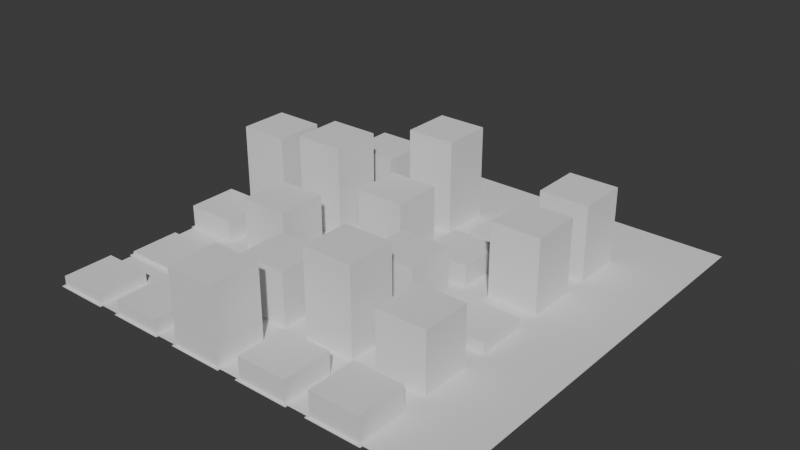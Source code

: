 # Source: 008-Ahora_marcas_viales.blend  (saved by Blender 4.3.32; exported with 4.5.12 LTS)
import bpy
from mathutils import Matrix  # noqa: F401  (used for matrix-valued properties, if any)

bpy.ops.wm.read_factory_settings(use_empty=True)
scene = bpy.context.scene
scene.name = 'Scene'

# ---- collections
col_collection = bpy.data.collections.new('Collection'); scene.collection.children.link(col_collection)

# ---- world
world_world = bpy.data.worlds.new('World'); scene.world = world_world
world_world.use_nodes = True; world_world.node_tree.nodes.clear()
_N = world_world.node_tree.nodes; _L = world_world.node_tree.links
n0 = _N.new('ShaderNodeOutputWorld'); n0.name = 'World Output'; n0.location = (300, 300)
n1 = _N.new('ShaderNodeBackground'); n1.name = 'Background'; n1.location = (10, 300)
n1.inputs[0].default_value = (0.05088, 0.05088, 0.05088, 1.0)
_L.new(n1.outputs[0], n0.inputs[0])
n0.is_active_output = True
world_world.color = (0.05088, 0.05088, 0.05088)
world_world.sun_shadow_jitter_overblur = 0.0

# ---- meshes
me_plane_008 = bpy.data.meshes.new('Plane.008')
me_plane_008.from_pydata([(-8.5, -8.5, 0.0), (8.5, -8.5, 0.0), (-8.5, 8.5, 0.0), (8.5, 8.5, 0.0)], [], [(0, 1, 3, 2)])
_uv = me_plane_008.uv_layers.new(name='UVMap')
_uv.uv.foreach_set('vector', [0.0, 0.0, 1.0, 0.0, 1.0, 1.0, 0.0, 1.0])
me_plane_008.update()
me_cube_4868 = bpy.data.meshes.new('Cube.4868')
me_cube_4868.from_pydata([(-1.0, -1.0, -0.2056), (-1.0, -1.0, 0.2056), (-1.0, 1.0, -0.2056), (-1.0, 1.0, 0.2056), (1.0, -1.0, -0.2056), (1.0, -1.0, 0.2056), (1.0, 1.0, -0.2056), (1.0, 1.0, 0.2056)], [], [(0, 1, 3, 2), (2, 3, 7, 6), (6, 7, 5, 4), (4, 5, 1, 0), (2, 6, 4, 0), (7, 3, 1, 5)])
_uv = me_cube_4868.uv_layers.new(name='UVMap')
_uv.uv.foreach_set('vector', [0.375, 0.0, 0.625, 0.0, 0.625, 0.25, 0.375, 0.25, 0.375, 0.25, 0.625, 0.25, 0.625, 0.5, 0.375, 0.5, 0.375, 0.5, 0.625, 0.5, 0.625, 0.75, 0.375, 0.75, 0.375, 0.75, 0.625, 0.75, 0.625, 1.0, 0.375, 1.0, 0.125, 0.5, 0.375, 0.5, 0.375, 0.75, 0.125, 0.75, 0.625, 0.5, 0.875, 0.5, 0.875, 0.75, 0.625, 0.75])
me_cube_4868.update()
me_cube_4869 = bpy.data.meshes.new('Cube.4869')
me_cube_4869.from_pydata([(-1.1, -1.1, -0.011), (-1.1, -1.1, 0.011), (-1.1, 1.1, -0.011), (-1.1, 1.1, 0.011), (1.1, -1.1, -0.011), (1.1, -1.1, 0.011), (1.1, 1.1, -0.011), (1.1, 1.1, 0.011)], [], [(0, 1, 3, 2), (2, 3, 7, 6), (6, 7, 5, 4), (4, 5, 1, 0), (2, 6, 4, 0), (7, 3, 1, 5)])
_uv = me_cube_4869.uv_layers.new(name='UVMap')
_uv.uv.foreach_set('vector', [0.375, 0.0, 0.625, 0.0, 0.625, 0.25, 0.375, 0.25, 0.375, 0.25, 0.625, 0.25, 0.625, 0.5, 0.375, 0.5, 0.375, 0.5, 0.625, 0.5, 0.625, 0.75, 0.375, 0.75, 0.375, 0.75, 0.625, 0.75, 0.625, 1.0, 0.375, 1.0, 0.125, 0.5, 0.375, 0.5, 0.375, 0.75, 0.125, 0.75, 0.625, 0.5, 0.875, 0.5, 0.875, 0.75, 0.625, 0.75])
me_cube_4869.update()
me_cube_4870 = bpy.data.meshes.new('Cube.4870')
me_cube_4870.from_pydata([(-1.0, -1.0, -0.07828), (-1.0, -1.0, 0.07828), (-1.0, 1.0, -0.07828), (-1.0, 1.0, 0.07828), (1.0, -1.0, -0.07828), (1.0, -1.0, 0.07828), (1.0, 1.0, -0.07828), (1.0, 1.0, 0.07828)], [], [(0, 1, 3, 2), (2, 3, 7, 6), (6, 7, 5, 4), (4, 5, 1, 0), (2, 6, 4, 0), (7, 3, 1, 5)])
_uv = me_cube_4870.uv_layers.new(name='UVMap')
_uv.uv.foreach_set('vector', [0.375, 0.0, 0.625, 0.0, 0.625, 0.25, 0.375, 0.25, 0.375, 0.25, 0.625, 0.25, 0.625, 0.5, 0.375, 0.5, 0.375, 0.5, 0.625, 0.5, 0.625, 0.75, 0.375, 0.75, 0.375, 0.75, 0.625, 0.75, 0.625, 1.0, 0.375, 1.0, 0.125, 0.5, 0.375, 0.5, 0.375, 0.75, 0.125, 0.75, 0.625, 0.5, 0.875, 0.5, 0.875, 0.75, 0.625, 0.75])
me_cube_4870.update()
me_cube_4871 = bpy.data.meshes.new('Cube.4871')
me_cube_4871.from_pydata([(-1.1, -1.1, -0.011), (-1.1, -1.1, 0.011), (-1.1, 1.1, -0.011), (-1.1, 1.1, 0.011), (1.1, -1.1, -0.011), (1.1, -1.1, 0.011), (1.1, 1.1, -0.011), (1.1, 1.1, 0.011)], [], [(0, 1, 3, 2), (2, 3, 7, 6), (6, 7, 5, 4), (4, 5, 1, 0), (2, 6, 4, 0), (7, 3, 1, 5)])
_uv = me_cube_4871.uv_layers.new(name='UVMap')
_uv.uv.foreach_set('vector', [0.375, 0.0, 0.625, 0.0, 0.625, 0.25, 0.375, 0.25, 0.375, 0.25, 0.625, 0.25, 0.625, 0.5, 0.375, 0.5, 0.375, 0.5, 0.625, 0.5, 0.625, 0.75, 0.375, 0.75, 0.375, 0.75, 0.625, 0.75, 0.625, 1.0, 0.375, 1.0, 0.125, 0.5, 0.375, 0.5, 0.375, 0.75, 0.125, 0.75, 0.625, 0.5, 0.875, 0.5, 0.875, 0.75, 0.625, 0.75])
me_cube_4871.update()
me_cube_4872 = bpy.data.meshes.new('Cube.4872')
me_cube_4872.from_pydata([(-1.0, -1.0, -0.4665), (-1.0, -1.0, 0.4665), (-1.0, 1.0, -0.4665), (-1.0, 1.0, 0.4665), (1.0, -1.0, -0.4665), (1.0, -1.0, 0.4665), (1.0, 1.0, -0.4665), (1.0, 1.0, 0.4665)], [], [(0, 1, 3, 2), (2, 3, 7, 6), (6, 7, 5, 4), (4, 5, 1, 0), (2, 6, 4, 0), (7, 3, 1, 5)])
_uv = me_cube_4872.uv_layers.new(name='UVMap')
_uv.uv.foreach_set('vector', [0.375, 0.0, 0.625, 0.0, 0.625, 0.25, 0.375, 0.25, 0.375, 0.25, 0.625, 0.25, 0.625, 0.5, 0.375, 0.5, 0.375, 0.5, 0.625, 0.5, 0.625, 0.75, 0.375, 0.75, 0.375, 0.75, 0.625, 0.75, 0.625, 1.0, 0.375, 1.0, 0.125, 0.5, 0.375, 0.5, 0.375, 0.75, 0.125, 0.75, 0.625, 0.5, 0.875, 0.5, 0.875, 0.75, 0.625, 0.75])
me_cube_4872.update()
me_cube_4873 = bpy.data.meshes.new('Cube.4873')
me_cube_4873.from_pydata([(-1.1, -1.1, -0.011), (-1.1, -1.1, 0.011), (-1.1, 1.1, -0.011), (-1.1, 1.1, 0.011), (1.1, -1.1, -0.011), (1.1, -1.1, 0.011), (1.1, 1.1, -0.011), (1.1, 1.1, 0.011)], [], [(0, 1, 3, 2), (2, 3, 7, 6), (6, 7, 5, 4), (4, 5, 1, 0), (2, 6, 4, 0), (7, 3, 1, 5)])
_uv = me_cube_4873.uv_layers.new(name='UVMap')
_uv.uv.foreach_set('vector', [0.375, 0.0, 0.625, 0.0, 0.625, 0.25, 0.375, 0.25, 0.375, 0.25, 0.625, 0.25, 0.625, 0.5, 0.375, 0.5, 0.375, 0.5, 0.625, 0.5, 0.625, 0.75, 0.375, 0.75, 0.375, 0.75, 0.625, 0.75, 0.625, 1.0, 0.375, 1.0, 0.125, 0.5, 0.375, 0.5, 0.375, 0.75, 0.125, 0.75, 0.625, 0.5, 0.875, 0.5, 0.875, 0.75, 0.625, 0.75])
me_cube_4873.update()
me_cube_4874 = bpy.data.meshes.new('Cube.4874')
me_cube_4874.from_pydata([(-1.0, -1.0, -1.657), (-1.0, -1.0, 1.657), (-1.0, 1.0, -1.657), (-1.0, 1.0, 1.657), (1.0, -1.0, -1.657), (1.0, -1.0, 1.657), (1.0, 1.0, -1.657), (1.0, 1.0, 1.657)], [], [(0, 1, 3, 2), (2, 3, 7, 6), (6, 7, 5, 4), (4, 5, 1, 0), (2, 6, 4, 0), (7, 3, 1, 5)])
_uv = me_cube_4874.uv_layers.new(name='UVMap')
_uv.uv.foreach_set('vector', [0.375, 0.0, 0.625, 0.0, 0.625, 0.25, 0.375, 0.25, 0.375, 0.25, 0.625, 0.25, 0.625, 0.5, 0.375, 0.5, 0.375, 0.5, 0.625, 0.5, 0.625, 0.75, 0.375, 0.75, 0.375, 0.75, 0.625, 0.75, 0.625, 1.0, 0.375, 1.0, 0.125, 0.5, 0.375, 0.5, 0.375, 0.75, 0.125, 0.75, 0.625, 0.5, 0.875, 0.5, 0.875, 0.75, 0.625, 0.75])
me_cube_4874.update()
me_cube_4875 = bpy.data.meshes.new('Cube.4875')
me_cube_4875.from_pydata([(-1.1, -1.1, -0.011), (-1.1, -1.1, 0.011), (-1.1, 1.1, -0.011), (-1.1, 1.1, 0.011), (1.1, -1.1, -0.011), (1.1, -1.1, 0.011), (1.1, 1.1, -0.011), (1.1, 1.1, 0.011)], [], [(0, 1, 3, 2), (2, 3, 7, 6), (6, 7, 5, 4), (4, 5, 1, 0), (2, 6, 4, 0), (7, 3, 1, 5)])
_uv = me_cube_4875.uv_layers.new(name='UVMap')
_uv.uv.foreach_set('vector', [0.375, 0.0, 0.625, 0.0, 0.625, 0.25, 0.375, 0.25, 0.375, 0.25, 0.625, 0.25, 0.625, 0.5, 0.375, 0.5, 0.375, 0.5, 0.625, 0.5, 0.625, 0.75, 0.375, 0.75, 0.375, 0.75, 0.625, 0.75, 0.625, 1.0, 0.375, 1.0, 0.125, 0.5, 0.375, 0.5, 0.375, 0.75, 0.125, 0.75, 0.625, 0.5, 0.875, 0.5, 0.875, 0.75, 0.625, 0.75])
me_cube_4875.update()
me_cube_4876 = bpy.data.meshes.new('Cube.4876')
me_cube_4876.from_pydata([(-1.0, -1.0, -0.2735), (-1.0, -1.0, 0.2735), (-1.0, 1.0, -0.2735), (-1.0, 1.0, 0.2735), (1.0, -1.0, -0.2735), (1.0, -1.0, 0.2735), (1.0, 1.0, -0.2735), (1.0, 1.0, 0.2735)], [], [(0, 1, 3, 2), (2, 3, 7, 6), (6, 7, 5, 4), (4, 5, 1, 0), (2, 6, 4, 0), (7, 3, 1, 5)])
_uv = me_cube_4876.uv_layers.new(name='UVMap')
_uv.uv.foreach_set('vector', [0.375, 0.0, 0.625, 0.0, 0.625, 0.25, 0.375, 0.25, 0.375, 0.25, 0.625, 0.25, 0.625, 0.5, 0.375, 0.5, 0.375, 0.5, 0.625, 0.5, 0.625, 0.75, 0.375, 0.75, 0.375, 0.75, 0.625, 0.75, 0.625, 1.0, 0.375, 1.0, 0.125, 0.5, 0.375, 0.5, 0.375, 0.75, 0.125, 0.75, 0.625, 0.5, 0.875, 0.5, 0.875, 0.75, 0.625, 0.75])
me_cube_4876.update()
me_cube_4877 = bpy.data.meshes.new('Cube.4877')
me_cube_4877.from_pydata([(-1.1, -1.1, -0.011), (-1.1, -1.1, 0.011), (-1.1, 1.1, -0.011), (-1.1, 1.1, 0.011), (1.1, -1.1, -0.011), (1.1, -1.1, 0.011), (1.1, 1.1, -0.011), (1.1, 1.1, 0.011)], [], [(0, 1, 3, 2), (2, 3, 7, 6), (6, 7, 5, 4), (4, 5, 1, 0), (2, 6, 4, 0), (7, 3, 1, 5)])
_uv = me_cube_4877.uv_layers.new(name='UVMap')
_uv.uv.foreach_set('vector', [0.375, 0.0, 0.625, 0.0, 0.625, 0.25, 0.375, 0.25, 0.375, 0.25, 0.625, 0.25, 0.625, 0.5, 0.375, 0.5, 0.375, 0.5, 0.625, 0.5, 0.625, 0.75, 0.375, 0.75, 0.375, 0.75, 0.625, 0.75, 0.625, 1.0, 0.375, 1.0, 0.125, 0.5, 0.375, 0.5, 0.375, 0.75, 0.125, 0.75, 0.625, 0.5, 0.875, 0.5, 0.875, 0.75, 0.625, 0.75])
me_cube_4877.update()
me_cube_4878 = bpy.data.meshes.new('Cube.4878')
me_cube_4878.from_pydata([(-1.0, -1.0, -0.2873), (-1.0, -1.0, 0.2873), (-1.0, 1.0, -0.2873), (-1.0, 1.0, 0.2873), (1.0, -1.0, -0.2873), (1.0, -1.0, 0.2873), (1.0, 1.0, -0.2873), (1.0, 1.0, 0.2873)], [], [(0, 1, 3, 2), (2, 3, 7, 6), (6, 7, 5, 4), (4, 5, 1, 0), (2, 6, 4, 0), (7, 3, 1, 5)])
_uv = me_cube_4878.uv_layers.new(name='UVMap')
_uv.uv.foreach_set('vector', [0.375, 0.0, 0.625, 0.0, 0.625, 0.25, 0.375, 0.25, 0.375, 0.25, 0.625, 0.25, 0.625, 0.5, 0.375, 0.5, 0.375, 0.5, 0.625, 0.5, 0.625, 0.75, 0.375, 0.75, 0.375, 0.75, 0.625, 0.75, 0.625, 1.0, 0.375, 1.0, 0.125, 0.5, 0.375, 0.5, 0.375, 0.75, 0.125, 0.75, 0.625, 0.5, 0.875, 0.5, 0.875, 0.75, 0.625, 0.75])
me_cube_4878.update()
me_cube_4879 = bpy.data.meshes.new('Cube.4879')
me_cube_4879.from_pydata([(-1.1, -1.1, -0.011), (-1.1, -1.1, 0.011), (-1.1, 1.1, -0.011), (-1.1, 1.1, 0.011), (1.1, -1.1, -0.011), (1.1, -1.1, 0.011), (1.1, 1.1, -0.011), (1.1, 1.1, 0.011)], [], [(0, 1, 3, 2), (2, 3, 7, 6), (6, 7, 5, 4), (4, 5, 1, 0), (2, 6, 4, 0), (7, 3, 1, 5)])
_uv = me_cube_4879.uv_layers.new(name='UVMap')
_uv.uv.foreach_set('vector', [0.375, 0.0, 0.625, 0.0, 0.625, 0.25, 0.375, 0.25, 0.375, 0.25, 0.625, 0.25, 0.625, 0.5, 0.375, 0.5, 0.375, 0.5, 0.625, 0.5, 0.625, 0.75, 0.375, 0.75, 0.375, 0.75, 0.625, 0.75, 0.625, 1.0, 0.375, 1.0, 0.125, 0.5, 0.375, 0.5, 0.375, 0.75, 0.125, 0.75, 0.625, 0.5, 0.875, 0.5, 0.875, 0.75, 0.625, 0.75])
me_cube_4879.update()
me_cube_4880 = bpy.data.meshes.new('Cube.4880')
me_cube_4880.from_pydata([(-1.0, -1.0, -0.1472), (-1.0, -1.0, 0.1472), (-1.0, 1.0, -0.1472), (-1.0, 1.0, 0.1472), (1.0, -1.0, -0.1472), (1.0, -1.0, 0.1472), (1.0, 1.0, -0.1472), (1.0, 1.0, 0.1472)], [], [(0, 1, 3, 2), (2, 3, 7, 6), (6, 7, 5, 4), (4, 5, 1, 0), (2, 6, 4, 0), (7, 3, 1, 5)])
_uv = me_cube_4880.uv_layers.new(name='UVMap')
_uv.uv.foreach_set('vector', [0.375, 0.0, 0.625, 0.0, 0.625, 0.25, 0.375, 0.25, 0.375, 0.25, 0.625, 0.25, 0.625, 0.5, 0.375, 0.5, 0.375, 0.5, 0.625, 0.5, 0.625, 0.75, 0.375, 0.75, 0.375, 0.75, 0.625, 0.75, 0.625, 1.0, 0.375, 1.0, 0.125, 0.5, 0.375, 0.5, 0.375, 0.75, 0.125, 0.75, 0.625, 0.5, 0.875, 0.5, 0.875, 0.75, 0.625, 0.75])
me_cube_4880.update()
me_cube_4881 = bpy.data.meshes.new('Cube.4881')
me_cube_4881.from_pydata([(-1.1, -1.1, -0.011), (-1.1, -1.1, 0.011), (-1.1, 1.1, -0.011), (-1.1, 1.1, 0.011), (1.1, -1.1, -0.011), (1.1, -1.1, 0.011), (1.1, 1.1, -0.011), (1.1, 1.1, 0.011)], [], [(0, 1, 3, 2), (2, 3, 7, 6), (6, 7, 5, 4), (4, 5, 1, 0), (2, 6, 4, 0), (7, 3, 1, 5)])
_uv = me_cube_4881.uv_layers.new(name='UVMap')
_uv.uv.foreach_set('vector', [0.375, 0.0, 0.625, 0.0, 0.625, 0.25, 0.375, 0.25, 0.375, 0.25, 0.625, 0.25, 0.625, 0.5, 0.375, 0.5, 0.375, 0.5, 0.625, 0.5, 0.625, 0.75, 0.375, 0.75, 0.375, 0.75, 0.625, 0.75, 0.625, 1.0, 0.375, 1.0, 0.125, 0.5, 0.375, 0.5, 0.375, 0.75, 0.125, 0.75, 0.625, 0.5, 0.875, 0.5, 0.875, 0.75, 0.625, 0.75])
me_cube_4881.update()
me_cube_4882 = bpy.data.meshes.new('Cube.4882')
me_cube_4882.from_pydata([(-1.0, -1.0, -1.088), (-1.0, -1.0, 1.088), (-1.0, 1.0, -1.088), (-1.0, 1.0, 1.088), (1.0, -1.0, -1.088), (1.0, -1.0, 1.088), (1.0, 1.0, -1.088), (1.0, 1.0, 1.088)], [], [(0, 1, 3, 2), (2, 3, 7, 6), (6, 7, 5, 4), (4, 5, 1, 0), (2, 6, 4, 0), (7, 3, 1, 5)])
_uv = me_cube_4882.uv_layers.new(name='UVMap')
_uv.uv.foreach_set('vector', [0.375, 0.0, 0.625, 0.0, 0.625, 0.25, 0.375, 0.25, 0.375, 0.25, 0.625, 0.25, 0.625, 0.5, 0.375, 0.5, 0.375, 0.5, 0.625, 0.5, 0.625, 0.75, 0.375, 0.75, 0.375, 0.75, 0.625, 0.75, 0.625, 1.0, 0.375, 1.0, 0.125, 0.5, 0.375, 0.5, 0.375, 0.75, 0.125, 0.75, 0.625, 0.5, 0.875, 0.5, 0.875, 0.75, 0.625, 0.75])
me_cube_4882.update()
me_cube_4883 = bpy.data.meshes.new('Cube.4883')
me_cube_4883.from_pydata([(-1.1, -1.1, -0.011), (-1.1, -1.1, 0.011), (-1.1, 1.1, -0.011), (-1.1, 1.1, 0.011), (1.1, -1.1, -0.011), (1.1, -1.1, 0.011), (1.1, 1.1, -0.011), (1.1, 1.1, 0.011)], [], [(0, 1, 3, 2), (2, 3, 7, 6), (6, 7, 5, 4), (4, 5, 1, 0), (2, 6, 4, 0), (7, 3, 1, 5)])
_uv = me_cube_4883.uv_layers.new(name='UVMap')
_uv.uv.foreach_set('vector', [0.375, 0.0, 0.625, 0.0, 0.625, 0.25, 0.375, 0.25, 0.375, 0.25, 0.625, 0.25, 0.625, 0.5, 0.375, 0.5, 0.375, 0.5, 0.625, 0.5, 0.625, 0.75, 0.375, 0.75, 0.375, 0.75, 0.625, 0.75, 0.625, 1.0, 0.375, 1.0, 0.125, 0.5, 0.375, 0.5, 0.375, 0.75, 0.125, 0.75, 0.625, 0.5, 0.875, 0.5, 0.875, 0.75, 0.625, 0.75])
me_cube_4883.update()
me_cube_4884 = bpy.data.meshes.new('Cube.4884')
me_cube_4884.from_pydata([(-1.0, -1.0, -1.854), (-1.0, -1.0, 1.854), (-1.0, 1.0, -1.854), (-1.0, 1.0, 1.854), (1.0, -1.0, -1.854), (1.0, -1.0, 1.854), (1.0, 1.0, -1.854), (1.0, 1.0, 1.854)], [], [(0, 1, 3, 2), (2, 3, 7, 6), (6, 7, 5, 4), (4, 5, 1, 0), (2, 6, 4, 0), (7, 3, 1, 5)])
_uv = me_cube_4884.uv_layers.new(name='UVMap')
_uv.uv.foreach_set('vector', [0.375, 0.0, 0.625, 0.0, 0.625, 0.25, 0.375, 0.25, 0.375, 0.25, 0.625, 0.25, 0.625, 0.5, 0.375, 0.5, 0.375, 0.5, 0.625, 0.5, 0.625, 0.75, 0.375, 0.75, 0.375, 0.75, 0.625, 0.75, 0.625, 1.0, 0.375, 1.0, 0.125, 0.5, 0.375, 0.5, 0.375, 0.75, 0.125, 0.75, 0.625, 0.5, 0.875, 0.5, 0.875, 0.75, 0.625, 0.75])
me_cube_4884.update()
me_cube_4885 = bpy.data.meshes.new('Cube.4885')
me_cube_4885.from_pydata([(-1.1, -1.1, -0.011), (-1.1, -1.1, 0.011), (-1.1, 1.1, -0.011), (-1.1, 1.1, 0.011), (1.1, -1.1, -0.011), (1.1, -1.1, 0.011), (1.1, 1.1, -0.011), (1.1, 1.1, 0.011)], [], [(0, 1, 3, 2), (2, 3, 7, 6), (6, 7, 5, 4), (4, 5, 1, 0), (2, 6, 4, 0), (7, 3, 1, 5)])
_uv = me_cube_4885.uv_layers.new(name='UVMap')
_uv.uv.foreach_set('vector', [0.375, 0.0, 0.625, 0.0, 0.625, 0.25, 0.375, 0.25, 0.375, 0.25, 0.625, 0.25, 0.625, 0.5, 0.375, 0.5, 0.375, 0.5, 0.625, 0.5, 0.625, 0.75, 0.375, 0.75, 0.375, 0.75, 0.625, 0.75, 0.625, 1.0, 0.375, 1.0, 0.125, 0.5, 0.375, 0.5, 0.375, 0.75, 0.125, 0.75, 0.625, 0.5, 0.875, 0.5, 0.875, 0.75, 0.625, 0.75])
me_cube_4885.update()
me_cube_4886 = bpy.data.meshes.new('Cube.4886')
me_cube_4886.from_pydata([(-1.0, -1.0, -1.133), (-1.0, -1.0, 1.133), (-1.0, 1.0, -1.133), (-1.0, 1.0, 1.133), (1.0, -1.0, -1.133), (1.0, -1.0, 1.133), (1.0, 1.0, -1.133), (1.0, 1.0, 1.133)], [], [(0, 1, 3, 2), (2, 3, 7, 6), (6, 7, 5, 4), (4, 5, 1, 0), (2, 6, 4, 0), (7, 3, 1, 5)])
_uv = me_cube_4886.uv_layers.new(name='UVMap')
_uv.uv.foreach_set('vector', [0.375, 0.0, 0.625, 0.0, 0.625, 0.25, 0.375, 0.25, 0.375, 0.25, 0.625, 0.25, 0.625, 0.5, 0.375, 0.5, 0.375, 0.5, 0.625, 0.5, 0.625, 0.75, 0.375, 0.75, 0.375, 0.75, 0.625, 0.75, 0.625, 1.0, 0.375, 1.0, 0.125, 0.5, 0.375, 0.5, 0.375, 0.75, 0.125, 0.75, 0.625, 0.5, 0.875, 0.5, 0.875, 0.75, 0.625, 0.75])
me_cube_4886.update()
me_cube_4887 = bpy.data.meshes.new('Cube.4887')
me_cube_4887.from_pydata([(-1.1, -1.1, -0.011), (-1.1, -1.1, 0.011), (-1.1, 1.1, -0.011), (-1.1, 1.1, 0.011), (1.1, -1.1, -0.011), (1.1, -1.1, 0.011), (1.1, 1.1, -0.011), (1.1, 1.1, 0.011)], [], [(0, 1, 3, 2), (2, 3, 7, 6), (6, 7, 5, 4), (4, 5, 1, 0), (2, 6, 4, 0), (7, 3, 1, 5)])
_uv = me_cube_4887.uv_layers.new(name='UVMap')
_uv.uv.foreach_set('vector', [0.375, 0.0, 0.625, 0.0, 0.625, 0.25, 0.375, 0.25, 0.375, 0.25, 0.625, 0.25, 0.625, 0.5, 0.375, 0.5, 0.375, 0.5, 0.625, 0.5, 0.625, 0.75, 0.375, 0.75, 0.375, 0.75, 0.625, 0.75, 0.625, 1.0, 0.375, 1.0, 0.125, 0.5, 0.375, 0.5, 0.375, 0.75, 0.125, 0.75, 0.625, 0.5, 0.875, 0.5, 0.875, 0.75, 0.625, 0.75])
me_cube_4887.update()
me_cube_4888 = bpy.data.meshes.new('Cube.4888')
me_cube_4888.from_pydata([(-1.0, -1.0, -1.499), (-1.0, -1.0, 1.499), (-1.0, 1.0, -1.499), (-1.0, 1.0, 1.499), (1.0, -1.0, -1.499), (1.0, -1.0, 1.499), (1.0, 1.0, -1.499), (1.0, 1.0, 1.499)], [], [(0, 1, 3, 2), (2, 3, 7, 6), (6, 7, 5, 4), (4, 5, 1, 0), (2, 6, 4, 0), (7, 3, 1, 5)])
_uv = me_cube_4888.uv_layers.new(name='UVMap')
_uv.uv.foreach_set('vector', [0.375, 0.0, 0.625, 0.0, 0.625, 0.25, 0.375, 0.25, 0.375, 0.25, 0.625, 0.25, 0.625, 0.5, 0.375, 0.5, 0.375, 0.5, 0.625, 0.5, 0.625, 0.75, 0.375, 0.75, 0.375, 0.75, 0.625, 0.75, 0.625, 1.0, 0.375, 1.0, 0.125, 0.5, 0.375, 0.5, 0.375, 0.75, 0.125, 0.75, 0.625, 0.5, 0.875, 0.5, 0.875, 0.75, 0.625, 0.75])
me_cube_4888.update()
me_cube_4889 = bpy.data.meshes.new('Cube.4889')
me_cube_4889.from_pydata([(-1.1, -1.1, -0.011), (-1.1, -1.1, 0.011), (-1.1, 1.1, -0.011), (-1.1, 1.1, 0.011), (1.1, -1.1, -0.011), (1.1, -1.1, 0.011), (1.1, 1.1, -0.011), (1.1, 1.1, 0.011)], [], [(0, 1, 3, 2), (2, 3, 7, 6), (6, 7, 5, 4), (4, 5, 1, 0), (2, 6, 4, 0), (7, 3, 1, 5)])
_uv = me_cube_4889.uv_layers.new(name='UVMap')
_uv.uv.foreach_set('vector', [0.375, 0.0, 0.625, 0.0, 0.625, 0.25, 0.375, 0.25, 0.375, 0.25, 0.625, 0.25, 0.625, 0.5, 0.375, 0.5, 0.375, 0.5, 0.625, 0.5, 0.625, 0.75, 0.375, 0.75, 0.375, 0.75, 0.625, 0.75, 0.625, 1.0, 0.375, 1.0, 0.125, 0.5, 0.375, 0.5, 0.375, 0.75, 0.125, 0.75, 0.625, 0.5, 0.875, 0.5, 0.875, 0.75, 0.625, 0.75])
me_cube_4889.update()
me_cube_4890 = bpy.data.meshes.new('Cube.4890')
me_cube_4890.from_pydata([(-1.0, -1.0, -1.086), (-1.0, -1.0, 1.086), (-1.0, 1.0, -1.086), (-1.0, 1.0, 1.086), (1.0, -1.0, -1.086), (1.0, -1.0, 1.086), (1.0, 1.0, -1.086), (1.0, 1.0, 1.086)], [], [(0, 1, 3, 2), (2, 3, 7, 6), (6, 7, 5, 4), (4, 5, 1, 0), (2, 6, 4, 0), (7, 3, 1, 5)])
_uv = me_cube_4890.uv_layers.new(name='UVMap')
_uv.uv.foreach_set('vector', [0.375, 0.0, 0.625, 0.0, 0.625, 0.25, 0.375, 0.25, 0.375, 0.25, 0.625, 0.25, 0.625, 0.5, 0.375, 0.5, 0.375, 0.5, 0.625, 0.5, 0.625, 0.75, 0.375, 0.75, 0.375, 0.75, 0.625, 0.75, 0.625, 1.0, 0.375, 1.0, 0.125, 0.5, 0.375, 0.5, 0.375, 0.75, 0.125, 0.75, 0.625, 0.5, 0.875, 0.5, 0.875, 0.75, 0.625, 0.75])
me_cube_4890.update()
me_cube_4891 = bpy.data.meshes.new('Cube.4891')
me_cube_4891.from_pydata([(-1.1, -1.1, -0.011), (-1.1, -1.1, 0.011), (-1.1, 1.1, -0.011), (-1.1, 1.1, 0.011), (1.1, -1.1, -0.011), (1.1, -1.1, 0.011), (1.1, 1.1, -0.011), (1.1, 1.1, 0.011)], [], [(0, 1, 3, 2), (2, 3, 7, 6), (6, 7, 5, 4), (4, 5, 1, 0), (2, 6, 4, 0), (7, 3, 1, 5)])
_uv = me_cube_4891.uv_layers.new(name='UVMap')
_uv.uv.foreach_set('vector', [0.375, 0.0, 0.625, 0.0, 0.625, 0.25, 0.375, 0.25, 0.375, 0.25, 0.625, 0.25, 0.625, 0.5, 0.375, 0.5, 0.375, 0.5, 0.625, 0.5, 0.625, 0.75, 0.375, 0.75, 0.375, 0.75, 0.625, 0.75, 0.625, 1.0, 0.375, 1.0, 0.125, 0.5, 0.375, 0.5, 0.375, 0.75, 0.125, 0.75, 0.625, 0.5, 0.875, 0.5, 0.875, 0.75, 0.625, 0.75])
me_cube_4891.update()
me_cube_4892 = bpy.data.meshes.new('Cube.4892')
me_cube_4892.from_pydata([(-1.0, -1.0, -0.5302), (-1.0, -1.0, 0.5302), (-1.0, 1.0, -0.5302), (-1.0, 1.0, 0.5302), (1.0, -1.0, -0.5302), (1.0, -1.0, 0.5302), (1.0, 1.0, -0.5302), (1.0, 1.0, 0.5302)], [], [(0, 1, 3, 2), (2, 3, 7, 6), (6, 7, 5, 4), (4, 5, 1, 0), (2, 6, 4, 0), (7, 3, 1, 5)])
_uv = me_cube_4892.uv_layers.new(name='UVMap')
_uv.uv.foreach_set('vector', [0.375, 0.0, 0.625, 0.0, 0.625, 0.25, 0.375, 0.25, 0.375, 0.25, 0.625, 0.25, 0.625, 0.5, 0.375, 0.5, 0.375, 0.5, 0.625, 0.5, 0.625, 0.75, 0.375, 0.75, 0.375, 0.75, 0.625, 0.75, 0.625, 1.0, 0.375, 1.0, 0.125, 0.5, 0.375, 0.5, 0.375, 0.75, 0.125, 0.75, 0.625, 0.5, 0.875, 0.5, 0.875, 0.75, 0.625, 0.75])
me_cube_4892.update()
me_cube_4893 = bpy.data.meshes.new('Cube.4893')
me_cube_4893.from_pydata([(-1.1, -1.1, -0.011), (-1.1, -1.1, 0.011), (-1.1, 1.1, -0.011), (-1.1, 1.1, 0.011), (1.1, -1.1, -0.011), (1.1, -1.1, 0.011), (1.1, 1.1, -0.011), (1.1, 1.1, 0.011)], [], [(0, 1, 3, 2), (2, 3, 7, 6), (6, 7, 5, 4), (4, 5, 1, 0), (2, 6, 4, 0), (7, 3, 1, 5)])
_uv = me_cube_4893.uv_layers.new(name='UVMap')
_uv.uv.foreach_set('vector', [0.375, 0.0, 0.625, 0.0, 0.625, 0.25, 0.375, 0.25, 0.375, 0.25, 0.625, 0.25, 0.625, 0.5, 0.375, 0.5, 0.375, 0.5, 0.625, 0.5, 0.625, 0.75, 0.375, 0.75, 0.375, 0.75, 0.625, 0.75, 0.625, 1.0, 0.375, 1.0, 0.125, 0.5, 0.375, 0.5, 0.375, 0.75, 0.125, 0.75, 0.625, 0.5, 0.875, 0.5, 0.875, 0.75, 0.625, 0.75])
me_cube_4893.update()
me_cube_4894 = bpy.data.meshes.new('Cube.4894')
me_cube_4894.from_pydata([(-1.0, -1.0, -1.179), (-1.0, -1.0, 1.179), (-1.0, 1.0, -1.179), (-1.0, 1.0, 1.179), (1.0, -1.0, -1.179), (1.0, -1.0, 1.179), (1.0, 1.0, -1.179), (1.0, 1.0, 1.179)], [], [(0, 1, 3, 2), (2, 3, 7, 6), (6, 7, 5, 4), (4, 5, 1, 0), (2, 6, 4, 0), (7, 3, 1, 5)])
_uv = me_cube_4894.uv_layers.new(name='UVMap')
_uv.uv.foreach_set('vector', [0.375, 0.0, 0.625, 0.0, 0.625, 0.25, 0.375, 0.25, 0.375, 0.25, 0.625, 0.25, 0.625, 0.5, 0.375, 0.5, 0.375, 0.5, 0.625, 0.5, 0.625, 0.75, 0.375, 0.75, 0.375, 0.75, 0.625, 0.75, 0.625, 1.0, 0.375, 1.0, 0.125, 0.5, 0.375, 0.5, 0.375, 0.75, 0.125, 0.75, 0.625, 0.5, 0.875, 0.5, 0.875, 0.75, 0.625, 0.75])
me_cube_4894.update()
me_cube_4895 = bpy.data.meshes.new('Cube.4895')
me_cube_4895.from_pydata([(-1.1, -1.1, -0.011), (-1.1, -1.1, 0.011), (-1.1, 1.1, -0.011), (-1.1, 1.1, 0.011), (1.1, -1.1, -0.011), (1.1, -1.1, 0.011), (1.1, 1.1, -0.011), (1.1, 1.1, 0.011)], [], [(0, 1, 3, 2), (2, 3, 7, 6), (6, 7, 5, 4), (4, 5, 1, 0), (2, 6, 4, 0), (7, 3, 1, 5)])
_uv = me_cube_4895.uv_layers.new(name='UVMap')
_uv.uv.foreach_set('vector', [0.375, 0.0, 0.625, 0.0, 0.625, 0.25, 0.375, 0.25, 0.375, 0.25, 0.625, 0.25, 0.625, 0.5, 0.375, 0.5, 0.375, 0.5, 0.625, 0.5, 0.625, 0.75, 0.375, 0.75, 0.375, 0.75, 0.625, 0.75, 0.625, 1.0, 0.375, 1.0, 0.125, 0.5, 0.375, 0.5, 0.375, 0.75, 0.125, 0.75, 0.625, 0.5, 0.875, 0.5, 0.875, 0.75, 0.625, 0.75])
me_cube_4895.update()
me_cube_4896 = bpy.data.meshes.new('Cube.4896')
me_cube_4896.from_pydata([(-1.0, -1.0, -1.898), (-1.0, -1.0, 1.898), (-1.0, 1.0, -1.898), (-1.0, 1.0, 1.898), (1.0, -1.0, -1.898), (1.0, -1.0, 1.898), (1.0, 1.0, -1.898), (1.0, 1.0, 1.898)], [], [(0, 1, 3, 2), (2, 3, 7, 6), (6, 7, 5, 4), (4, 5, 1, 0), (2, 6, 4, 0), (7, 3, 1, 5)])
_uv = me_cube_4896.uv_layers.new(name='UVMap')
_uv.uv.foreach_set('vector', [0.375, 0.0, 0.625, 0.0, 0.625, 0.25, 0.375, 0.25, 0.375, 0.25, 0.625, 0.25, 0.625, 0.5, 0.375, 0.5, 0.375, 0.5, 0.625, 0.5, 0.625, 0.75, 0.375, 0.75, 0.375, 0.75, 0.625, 0.75, 0.625, 1.0, 0.375, 1.0, 0.125, 0.5, 0.375, 0.5, 0.375, 0.75, 0.125, 0.75, 0.625, 0.5, 0.875, 0.5, 0.875, 0.75, 0.625, 0.75])
me_cube_4896.update()
me_cube_4897 = bpy.data.meshes.new('Cube.4897')
me_cube_4897.from_pydata([(-1.1, -1.1, -0.011), (-1.1, -1.1, 0.011), (-1.1, 1.1, -0.011), (-1.1, 1.1, 0.011), (1.1, -1.1, -0.011), (1.1, -1.1, 0.011), (1.1, 1.1, -0.011), (1.1, 1.1, 0.011)], [], [(0, 1, 3, 2), (2, 3, 7, 6), (6, 7, 5, 4), (4, 5, 1, 0), (2, 6, 4, 0), (7, 3, 1, 5)])
_uv = me_cube_4897.uv_layers.new(name='UVMap')
_uv.uv.foreach_set('vector', [0.375, 0.0, 0.625, 0.0, 0.625, 0.25, 0.375, 0.25, 0.375, 0.25, 0.625, 0.25, 0.625, 0.5, 0.375, 0.5, 0.375, 0.5, 0.625, 0.5, 0.625, 0.75, 0.375, 0.75, 0.375, 0.75, 0.625, 0.75, 0.625, 1.0, 0.375, 1.0, 0.125, 0.5, 0.375, 0.5, 0.375, 0.75, 0.125, 0.75, 0.625, 0.5, 0.875, 0.5, 0.875, 0.75, 0.625, 0.75])
me_cube_4897.update()
me_cube_4898 = bpy.data.meshes.new('Cube.4898')
me_cube_4898.from_pydata([(-1.0, -1.0, -0.4427), (-1.0, -1.0, 0.4427), (-1.0, 1.0, -0.4427), (-1.0, 1.0, 0.4427), (1.0, -1.0, -0.4427), (1.0, -1.0, 0.4427), (1.0, 1.0, -0.4427), (1.0, 1.0, 0.4427)], [], [(0, 1, 3, 2), (2, 3, 7, 6), (6, 7, 5, 4), (4, 5, 1, 0), (2, 6, 4, 0), (7, 3, 1, 5)])
_uv = me_cube_4898.uv_layers.new(name='UVMap')
_uv.uv.foreach_set('vector', [0.375, 0.0, 0.625, 0.0, 0.625, 0.25, 0.375, 0.25, 0.375, 0.25, 0.625, 0.25, 0.625, 0.5, 0.375, 0.5, 0.375, 0.5, 0.625, 0.5, 0.625, 0.75, 0.375, 0.75, 0.375, 0.75, 0.625, 0.75, 0.625, 1.0, 0.375, 1.0, 0.125, 0.5, 0.375, 0.5, 0.375, 0.75, 0.125, 0.75, 0.625, 0.5, 0.875, 0.5, 0.875, 0.75, 0.625, 0.75])
me_cube_4898.update()
me_cube_4899 = bpy.data.meshes.new('Cube.4899')
me_cube_4899.from_pydata([(-1.1, -1.1, -0.011), (-1.1, -1.1, 0.011), (-1.1, 1.1, -0.011), (-1.1, 1.1, 0.011), (1.1, -1.1, -0.011), (1.1, -1.1, 0.011), (1.1, 1.1, -0.011), (1.1, 1.1, 0.011)], [], [(0, 1, 3, 2), (2, 3, 7, 6), (6, 7, 5, 4), (4, 5, 1, 0), (2, 6, 4, 0), (7, 3, 1, 5)])
_uv = me_cube_4899.uv_layers.new(name='UVMap')
_uv.uv.foreach_set('vector', [0.375, 0.0, 0.625, 0.0, 0.625, 0.25, 0.375, 0.25, 0.375, 0.25, 0.625, 0.25, 0.625, 0.5, 0.375, 0.5, 0.375, 0.5, 0.625, 0.5, 0.625, 0.75, 0.375, 0.75, 0.375, 0.75, 0.625, 0.75, 0.625, 1.0, 0.375, 1.0, 0.125, 0.5, 0.375, 0.5, 0.375, 0.75, 0.125, 0.75, 0.625, 0.5, 0.875, 0.5, 0.875, 0.75, 0.625, 0.75])
me_cube_4899.update()
me_cube_4900 = bpy.data.meshes.new('Cube.4900')
me_cube_4900.from_pydata([(-1.0, -1.0, -1.746), (-1.0, -1.0, 1.746), (-1.0, 1.0, -1.746), (-1.0, 1.0, 1.746), (1.0, -1.0, -1.746), (1.0, -1.0, 1.746), (1.0, 1.0, -1.746), (1.0, 1.0, 1.746)], [], [(0, 1, 3, 2), (2, 3, 7, 6), (6, 7, 5, 4), (4, 5, 1, 0), (2, 6, 4, 0), (7, 3, 1, 5)])
_uv = me_cube_4900.uv_layers.new(name='UVMap')
_uv.uv.foreach_set('vector', [0.375, 0.0, 0.625, 0.0, 0.625, 0.25, 0.375, 0.25, 0.375, 0.25, 0.625, 0.25, 0.625, 0.5, 0.375, 0.5, 0.375, 0.5, 0.625, 0.5, 0.625, 0.75, 0.375, 0.75, 0.375, 0.75, 0.625, 0.75, 0.625, 1.0, 0.375, 1.0, 0.125, 0.5, 0.375, 0.5, 0.375, 0.75, 0.125, 0.75, 0.625, 0.5, 0.875, 0.5, 0.875, 0.75, 0.625, 0.75])
me_cube_4900.update()
me_cube_4901 = bpy.data.meshes.new('Cube.4901')
me_cube_4901.from_pydata([(-1.1, -1.1, -0.011), (-1.1, -1.1, 0.011), (-1.1, 1.1, -0.011), (-1.1, 1.1, 0.011), (1.1, -1.1, -0.011), (1.1, -1.1, 0.011), (1.1, 1.1, -0.011), (1.1, 1.1, 0.011)], [], [(0, 1, 3, 2), (2, 3, 7, 6), (6, 7, 5, 4), (4, 5, 1, 0), (2, 6, 4, 0), (7, 3, 1, 5)])
_uv = me_cube_4901.uv_layers.new(name='UVMap')
_uv.uv.foreach_set('vector', [0.375, 0.0, 0.625, 0.0, 0.625, 0.25, 0.375, 0.25, 0.375, 0.25, 0.625, 0.25, 0.625, 0.5, 0.375, 0.5, 0.375, 0.5, 0.625, 0.5, 0.625, 0.75, 0.375, 0.75, 0.375, 0.75, 0.625, 0.75, 0.625, 1.0, 0.375, 1.0, 0.125, 0.5, 0.375, 0.5, 0.375, 0.75, 0.125, 0.75, 0.625, 0.5, 0.875, 0.5, 0.875, 0.75, 0.625, 0.75])
me_cube_4901.update()
me_cube_4902 = bpy.data.meshes.new('Cube.4902')
me_cube_4902.from_pydata([(-1.0, -1.0, -1.045), (-1.0, -1.0, 1.045), (-1.0, 1.0, -1.045), (-1.0, 1.0, 1.045), (1.0, -1.0, -1.045), (1.0, -1.0, 1.045), (1.0, 1.0, -1.045), (1.0, 1.0, 1.045)], [], [(0, 1, 3, 2), (2, 3, 7, 6), (6, 7, 5, 4), (4, 5, 1, 0), (2, 6, 4, 0), (7, 3, 1, 5)])
_uv = me_cube_4902.uv_layers.new(name='UVMap')
_uv.uv.foreach_set('vector', [0.375, 0.0, 0.625, 0.0, 0.625, 0.25, 0.375, 0.25, 0.375, 0.25, 0.625, 0.25, 0.625, 0.5, 0.375, 0.5, 0.375, 0.5, 0.625, 0.5, 0.625, 0.75, 0.375, 0.75, 0.375, 0.75, 0.625, 0.75, 0.625, 1.0, 0.375, 1.0, 0.125, 0.5, 0.375, 0.5, 0.375, 0.75, 0.125, 0.75, 0.625, 0.5, 0.875, 0.5, 0.875, 0.75, 0.625, 0.75])
me_cube_4902.update()
me_cube_4903 = bpy.data.meshes.new('Cube.4903')
me_cube_4903.from_pydata([(-1.1, -1.1, -0.011), (-1.1, -1.1, 0.011), (-1.1, 1.1, -0.011), (-1.1, 1.1, 0.011), (1.1, -1.1, -0.011), (1.1, -1.1, 0.011), (1.1, 1.1, -0.011), (1.1, 1.1, 0.011)], [], [(0, 1, 3, 2), (2, 3, 7, 6), (6, 7, 5, 4), (4, 5, 1, 0), (2, 6, 4, 0), (7, 3, 1, 5)])
_uv = me_cube_4903.uv_layers.new(name='UVMap')
_uv.uv.foreach_set('vector', [0.375, 0.0, 0.625, 0.0, 0.625, 0.25, 0.375, 0.25, 0.375, 0.25, 0.625, 0.25, 0.625, 0.5, 0.375, 0.5, 0.375, 0.5, 0.625, 0.5, 0.625, 0.75, 0.375, 0.75, 0.375, 0.75, 0.625, 0.75, 0.625, 1.0, 0.375, 1.0, 0.125, 0.5, 0.375, 0.5, 0.375, 0.75, 0.125, 0.75, 0.625, 0.5, 0.875, 0.5, 0.875, 0.75, 0.625, 0.75])
me_cube_4903.update()
me_cube_4904 = bpy.data.meshes.new('Cube.4904')
me_cube_4904.from_pydata([(-1.0, -1.0, -0.4472), (-1.0, -1.0, 0.4472), (-1.0, 1.0, -0.4472), (-1.0, 1.0, 0.4472), (1.0, -1.0, -0.4472), (1.0, -1.0, 0.4472), (1.0, 1.0, -0.4472), (1.0, 1.0, 0.4472)], [], [(0, 1, 3, 2), (2, 3, 7, 6), (6, 7, 5, 4), (4, 5, 1, 0), (2, 6, 4, 0), (7, 3, 1, 5)])
_uv = me_cube_4904.uv_layers.new(name='UVMap')
_uv.uv.foreach_set('vector', [0.375, 0.0, 0.625, 0.0, 0.625, 0.25, 0.375, 0.25, 0.375, 0.25, 0.625, 0.25, 0.625, 0.5, 0.375, 0.5, 0.375, 0.5, 0.625, 0.5, 0.625, 0.75, 0.375, 0.75, 0.375, 0.75, 0.625, 0.75, 0.625, 1.0, 0.375, 1.0, 0.125, 0.5, 0.375, 0.5, 0.375, 0.75, 0.125, 0.75, 0.625, 0.5, 0.875, 0.5, 0.875, 0.75, 0.625, 0.75])
me_cube_4904.update()
me_cube_4905 = bpy.data.meshes.new('Cube.4905')
me_cube_4905.from_pydata([(-1.1, -1.1, -0.011), (-1.1, -1.1, 0.011), (-1.1, 1.1, -0.011), (-1.1, 1.1, 0.011), (1.1, -1.1, -0.011), (1.1, -1.1, 0.011), (1.1, 1.1, -0.011), (1.1, 1.1, 0.011)], [], [(0, 1, 3, 2), (2, 3, 7, 6), (6, 7, 5, 4), (4, 5, 1, 0), (2, 6, 4, 0), (7, 3, 1, 5)])
_uv = me_cube_4905.uv_layers.new(name='UVMap')
_uv.uv.foreach_set('vector', [0.375, 0.0, 0.625, 0.0, 0.625, 0.25, 0.375, 0.25, 0.375, 0.25, 0.625, 0.25, 0.625, 0.5, 0.375, 0.5, 0.375, 0.5, 0.625, 0.5, 0.625, 0.75, 0.375, 0.75, 0.375, 0.75, 0.625, 0.75, 0.625, 1.0, 0.375, 1.0, 0.125, 0.5, 0.375, 0.5, 0.375, 0.75, 0.125, 0.75, 0.625, 0.5, 0.875, 0.5, 0.875, 0.75, 0.625, 0.75])
me_cube_4905.update()
me_cube_4906 = bpy.data.meshes.new('Cube.4906')
me_cube_4906.from_pydata([(-1.0, -1.0, -0.2359), (-1.0, -1.0, 0.2359), (-1.0, 1.0, -0.2359), (-1.0, 1.0, 0.2359), (1.0, -1.0, -0.2359), (1.0, -1.0, 0.2359), (1.0, 1.0, -0.2359), (1.0, 1.0, 0.2359)], [], [(0, 1, 3, 2), (2, 3, 7, 6), (6, 7, 5, 4), (4, 5, 1, 0), (2, 6, 4, 0), (7, 3, 1, 5)])
_uv = me_cube_4906.uv_layers.new(name='UVMap')
_uv.uv.foreach_set('vector', [0.375, 0.0, 0.625, 0.0, 0.625, 0.25, 0.375, 0.25, 0.375, 0.25, 0.625, 0.25, 0.625, 0.5, 0.375, 0.5, 0.375, 0.5, 0.625, 0.5, 0.625, 0.75, 0.375, 0.75, 0.375, 0.75, 0.625, 0.75, 0.625, 1.0, 0.375, 1.0, 0.125, 0.5, 0.375, 0.5, 0.375, 0.75, 0.125, 0.75, 0.625, 0.5, 0.875, 0.5, 0.875, 0.75, 0.625, 0.75])
me_cube_4906.update()
me_cube_4907 = bpy.data.meshes.new('Cube.4907')
me_cube_4907.from_pydata([(-1.1, -1.1, -0.011), (-1.1, -1.1, 0.011), (-1.1, 1.1, -0.011), (-1.1, 1.1, 0.011), (1.1, -1.1, -0.011), (1.1, -1.1, 0.011), (1.1, 1.1, -0.011), (1.1, 1.1, 0.011)], [], [(0, 1, 3, 2), (2, 3, 7, 6), (6, 7, 5, 4), (4, 5, 1, 0), (2, 6, 4, 0), (7, 3, 1, 5)])
_uv = me_cube_4907.uv_layers.new(name='UVMap')
_uv.uv.foreach_set('vector', [0.375, 0.0, 0.625, 0.0, 0.625, 0.25, 0.375, 0.25, 0.375, 0.25, 0.625, 0.25, 0.625, 0.5, 0.375, 0.5, 0.375, 0.5, 0.625, 0.5, 0.625, 0.75, 0.375, 0.75, 0.375, 0.75, 0.625, 0.75, 0.625, 1.0, 0.375, 1.0, 0.125, 0.5, 0.375, 0.5, 0.375, 0.75, 0.125, 0.75, 0.625, 0.5, 0.875, 0.5, 0.875, 0.75, 0.625, 0.75])
me_cube_4907.update()
me_cube_4908 = bpy.data.meshes.new('Cube.4908')
me_cube_4908.from_pydata([(-1.0, -1.0, -0.4916), (-1.0, -1.0, 0.4916), (-1.0, 1.0, -0.4916), (-1.0, 1.0, 0.4916), (1.0, -1.0, -0.4916), (1.0, -1.0, 0.4916), (1.0, 1.0, -0.4916), (1.0, 1.0, 0.4916)], [], [(0, 1, 3, 2), (2, 3, 7, 6), (6, 7, 5, 4), (4, 5, 1, 0), (2, 6, 4, 0), (7, 3, 1, 5)])
_uv = me_cube_4908.uv_layers.new(name='UVMap')
_uv.uv.foreach_set('vector', [0.375, 0.0, 0.625, 0.0, 0.625, 0.25, 0.375, 0.25, 0.375, 0.25, 0.625, 0.25, 0.625, 0.5, 0.375, 0.5, 0.375, 0.5, 0.625, 0.5, 0.625, 0.75, 0.375, 0.75, 0.375, 0.75, 0.625, 0.75, 0.625, 1.0, 0.375, 1.0, 0.125, 0.5, 0.375, 0.5, 0.375, 0.75, 0.125, 0.75, 0.625, 0.5, 0.875, 0.5, 0.875, 0.75, 0.625, 0.75])
me_cube_4908.update()
me_cube_4909 = bpy.data.meshes.new('Cube.4909')
me_cube_4909.from_pydata([(-1.1, -1.1, -0.011), (-1.1, -1.1, 0.011), (-1.1, 1.1, -0.011), (-1.1, 1.1, 0.011), (1.1, -1.1, -0.011), (1.1, -1.1, 0.011), (1.1, 1.1, -0.011), (1.1, 1.1, 0.011)], [], [(0, 1, 3, 2), (2, 3, 7, 6), (6, 7, 5, 4), (4, 5, 1, 0), (2, 6, 4, 0), (7, 3, 1, 5)])
_uv = me_cube_4909.uv_layers.new(name='UVMap')
_uv.uv.foreach_set('vector', [0.375, 0.0, 0.625, 0.0, 0.625, 0.25, 0.375, 0.25, 0.375, 0.25, 0.625, 0.25, 0.625, 0.5, 0.375, 0.5, 0.375, 0.5, 0.625, 0.5, 0.625, 0.75, 0.375, 0.75, 0.375, 0.75, 0.625, 0.75, 0.625, 1.0, 0.375, 1.0, 0.125, 0.5, 0.375, 0.5, 0.375, 0.75, 0.125, 0.75, 0.625, 0.5, 0.875, 0.5, 0.875, 0.75, 0.625, 0.75])
me_cube_4909.update()
me_cube_4910 = bpy.data.meshes.new('Cube.4910')
me_cube_4910.from_pydata([(-1.0, -1.0, -1.192), (-1.0, -1.0, 1.192), (-1.0, 1.0, -1.192), (-1.0, 1.0, 1.192), (1.0, -1.0, -1.192), (1.0, -1.0, 1.192), (1.0, 1.0, -1.192), (1.0, 1.0, 1.192)], [], [(0, 1, 3, 2), (2, 3, 7, 6), (6, 7, 5, 4), (4, 5, 1, 0), (2, 6, 4, 0), (7, 3, 1, 5)])
_uv = me_cube_4910.uv_layers.new(name='UVMap')
_uv.uv.foreach_set('vector', [0.375, 0.0, 0.625, 0.0, 0.625, 0.25, 0.375, 0.25, 0.375, 0.25, 0.625, 0.25, 0.625, 0.5, 0.375, 0.5, 0.375, 0.5, 0.625, 0.5, 0.625, 0.75, 0.375, 0.75, 0.375, 0.75, 0.625, 0.75, 0.625, 1.0, 0.375, 1.0, 0.125, 0.5, 0.375, 0.5, 0.375, 0.75, 0.125, 0.75, 0.625, 0.5, 0.875, 0.5, 0.875, 0.75, 0.625, 0.75])
me_cube_4910.update()
me_cube_4911 = bpy.data.meshes.new('Cube.4911')
me_cube_4911.from_pydata([(-1.1, -1.1, -0.011), (-1.1, -1.1, 0.011), (-1.1, 1.1, -0.011), (-1.1, 1.1, 0.011), (1.1, -1.1, -0.011), (1.1, -1.1, 0.011), (1.1, 1.1, -0.011), (1.1, 1.1, 0.011)], [], [(0, 1, 3, 2), (2, 3, 7, 6), (6, 7, 5, 4), (4, 5, 1, 0), (2, 6, 4, 0), (7, 3, 1, 5)])
_uv = me_cube_4911.uv_layers.new(name='UVMap')
_uv.uv.foreach_set('vector', [0.375, 0.0, 0.625, 0.0, 0.625, 0.25, 0.375, 0.25, 0.375, 0.25, 0.625, 0.25, 0.625, 0.5, 0.375, 0.5, 0.375, 0.5, 0.625, 0.5, 0.625, 0.75, 0.375, 0.75, 0.375, 0.75, 0.625, 0.75, 0.625, 1.0, 0.375, 1.0, 0.125, 0.5, 0.375, 0.5, 0.375, 0.75, 0.125, 0.75, 0.625, 0.5, 0.875, 0.5, 0.875, 0.75, 0.625, 0.75])
me_cube_4911.update()
me_cube_4912 = bpy.data.meshes.new('Cube.4912')
me_cube_4912.from_pydata([(-1.0, -1.0, -0.2176), (-1.0, -1.0, 0.2176), (-1.0, 1.0, -0.2176), (-1.0, 1.0, 0.2176), (1.0, -1.0, -0.2176), (1.0, -1.0, 0.2176), (1.0, 1.0, -0.2176), (1.0, 1.0, 0.2176)], [], [(0, 1, 3, 2), (2, 3, 7, 6), (6, 7, 5, 4), (4, 5, 1, 0), (2, 6, 4, 0), (7, 3, 1, 5)])
_uv = me_cube_4912.uv_layers.new(name='UVMap')
_uv.uv.foreach_set('vector', [0.375, 0.0, 0.625, 0.0, 0.625, 0.25, 0.375, 0.25, 0.375, 0.25, 0.625, 0.25, 0.625, 0.5, 0.375, 0.5, 0.375, 0.5, 0.625, 0.5, 0.625, 0.75, 0.375, 0.75, 0.375, 0.75, 0.625, 0.75, 0.625, 1.0, 0.375, 1.0, 0.125, 0.5, 0.375, 0.5, 0.375, 0.75, 0.125, 0.75, 0.625, 0.5, 0.875, 0.5, 0.875, 0.75, 0.625, 0.75])
me_cube_4912.update()
me_cube_4913 = bpy.data.meshes.new('Cube.4913')
me_cube_4913.from_pydata([(-1.1, -1.1, -0.011), (-1.1, -1.1, 0.011), (-1.1, 1.1, -0.011), (-1.1, 1.1, 0.011), (1.1, -1.1, -0.011), (1.1, -1.1, 0.011), (1.1, 1.1, -0.011), (1.1, 1.1, 0.011)], [], [(0, 1, 3, 2), (2, 3, 7, 6), (6, 7, 5, 4), (4, 5, 1, 0), (2, 6, 4, 0), (7, 3, 1, 5)])
_uv = me_cube_4913.uv_layers.new(name='UVMap')
_uv.uv.foreach_set('vector', [0.375, 0.0, 0.625, 0.0, 0.625, 0.25, 0.375, 0.25, 0.375, 0.25, 0.625, 0.25, 0.625, 0.5, 0.375, 0.5, 0.375, 0.5, 0.625, 0.5, 0.625, 0.75, 0.375, 0.75, 0.375, 0.75, 0.625, 0.75, 0.625, 1.0, 0.375, 1.0, 0.125, 0.5, 0.375, 0.5, 0.375, 0.75, 0.125, 0.75, 0.625, 0.5, 0.875, 0.5, 0.875, 0.75, 0.625, 0.75])
me_cube_4913.update()
me_cube_4914 = bpy.data.meshes.new('Cube.4914')
me_cube_4914.from_pydata([(-1.0, -1.0, -1.495), (-1.0, -1.0, 1.495), (-1.0, 1.0, -1.495), (-1.0, 1.0, 1.495), (1.0, -1.0, -1.495), (1.0, -1.0, 1.495), (1.0, 1.0, -1.495), (1.0, 1.0, 1.495)], [], [(0, 1, 3, 2), (2, 3, 7, 6), (6, 7, 5, 4), (4, 5, 1, 0), (2, 6, 4, 0), (7, 3, 1, 5)])
_uv = me_cube_4914.uv_layers.new(name='UVMap')
_uv.uv.foreach_set('vector', [0.375, 0.0, 0.625, 0.0, 0.625, 0.25, 0.375, 0.25, 0.375, 0.25, 0.625, 0.25, 0.625, 0.5, 0.375, 0.5, 0.375, 0.5, 0.625, 0.5, 0.625, 0.75, 0.375, 0.75, 0.375, 0.75, 0.625, 0.75, 0.625, 1.0, 0.375, 1.0, 0.125, 0.5, 0.375, 0.5, 0.375, 0.75, 0.125, 0.75, 0.625, 0.5, 0.875, 0.5, 0.875, 0.75, 0.625, 0.75])
me_cube_4914.update()
me_cube_4915 = bpy.data.meshes.new('Cube.4915')
me_cube_4915.from_pydata([(-1.1, -1.1, -0.011), (-1.1, -1.1, 0.011), (-1.1, 1.1, -0.011), (-1.1, 1.1, 0.011), (1.1, -1.1, -0.011), (1.1, -1.1, 0.011), (1.1, 1.1, -0.011), (1.1, 1.1, 0.011)], [], [(0, 1, 3, 2), (2, 3, 7, 6), (6, 7, 5, 4), (4, 5, 1, 0), (2, 6, 4, 0), (7, 3, 1, 5)])
_uv = me_cube_4915.uv_layers.new(name='UVMap')
_uv.uv.foreach_set('vector', [0.375, 0.0, 0.625, 0.0, 0.625, 0.25, 0.375, 0.25, 0.375, 0.25, 0.625, 0.25, 0.625, 0.5, 0.375, 0.5, 0.375, 0.5, 0.625, 0.5, 0.625, 0.75, 0.375, 0.75, 0.375, 0.75, 0.625, 0.75, 0.625, 1.0, 0.375, 1.0, 0.125, 0.5, 0.375, 0.5, 0.375, 0.75, 0.125, 0.75, 0.625, 0.5, 0.875, 0.5, 0.875, 0.75, 0.625, 0.75])
me_cube_4915.update()
me_cube_4916 = bpy.data.meshes.new('Cube.4916')
me_cube_4916.from_pydata([(-1.0, -1.0, -1.521), (-1.0, -1.0, 1.521), (-1.0, 1.0, -1.521), (-1.0, 1.0, 1.521), (1.0, -1.0, -1.521), (1.0, -1.0, 1.521), (1.0, 1.0, -1.521), (1.0, 1.0, 1.521)], [], [(0, 1, 3, 2), (2, 3, 7, 6), (6, 7, 5, 4), (4, 5, 1, 0), (2, 6, 4, 0), (7, 3, 1, 5)])
_uv = me_cube_4916.uv_layers.new(name='UVMap')
_uv.uv.foreach_set('vector', [0.375, 0.0, 0.625, 0.0, 0.625, 0.25, 0.375, 0.25, 0.375, 0.25, 0.625, 0.25, 0.625, 0.5, 0.375, 0.5, 0.375, 0.5, 0.625, 0.5, 0.625, 0.75, 0.375, 0.75, 0.375, 0.75, 0.625, 0.75, 0.625, 1.0, 0.375, 1.0, 0.125, 0.5, 0.375, 0.5, 0.375, 0.75, 0.125, 0.75, 0.625, 0.5, 0.875, 0.5, 0.875, 0.75, 0.625, 0.75])
me_cube_4916.update()
me_cube_4917 = bpy.data.meshes.new('Cube.4917')
me_cube_4917.from_pydata([(-1.1, -1.1, -0.011), (-1.1, -1.1, 0.011), (-1.1, 1.1, -0.011), (-1.1, 1.1, 0.011), (1.1, -1.1, -0.011), (1.1, -1.1, 0.011), (1.1, 1.1, -0.011), (1.1, 1.1, 0.011)], [], [(0, 1, 3, 2), (2, 3, 7, 6), (6, 7, 5, 4), (4, 5, 1, 0), (2, 6, 4, 0), (7, 3, 1, 5)])
_uv = me_cube_4917.uv_layers.new(name='UVMap')
_uv.uv.foreach_set('vector', [0.375, 0.0, 0.625, 0.0, 0.625, 0.25, 0.375, 0.25, 0.375, 0.25, 0.625, 0.25, 0.625, 0.5, 0.375, 0.5, 0.375, 0.5, 0.625, 0.5, 0.625, 0.75, 0.375, 0.75, 0.375, 0.75, 0.625, 0.75, 0.625, 1.0, 0.375, 1.0, 0.125, 0.5, 0.375, 0.5, 0.375, 0.75, 0.125, 0.75, 0.625, 0.5, 0.875, 0.5, 0.875, 0.75, 0.625, 0.75])
me_cube_4917.update()

# ---- objects
ob_plane = bpy.data.objects.new('Plane', me_plane_008)
ob_cube = bpy.data.objects.new('Cube', me_cube_4868)
ob_cube_001 = bpy.data.objects.new('Cube.001', me_cube_4869)
ob_cube_002 = bpy.data.objects.new('Cube.002', me_cube_4870)
ob_cube_003 = bpy.data.objects.new('Cube.003', me_cube_4871)
ob_cube_004 = bpy.data.objects.new('Cube.004', me_cube_4872)
ob_cube_005 = bpy.data.objects.new('Cube.005', me_cube_4873)
ob_cube_006 = bpy.data.objects.new('Cube.006', me_cube_4874)
ob_cube_007 = bpy.data.objects.new('Cube.007', me_cube_4875)
ob_cube_008 = bpy.data.objects.new('Cube.008', me_cube_4876)
ob_cube_009 = bpy.data.objects.new('Cube.009', me_cube_4877)
ob_cube_010 = bpy.data.objects.new('Cube.010', me_cube_4878)
ob_cube_011 = bpy.data.objects.new('Cube.011', me_cube_4879)
ob_cube_012 = bpy.data.objects.new('Cube.012', me_cube_4880)
ob_cube_013 = bpy.data.objects.new('Cube.013', me_cube_4881)
ob_cube_014 = bpy.data.objects.new('Cube.014', me_cube_4882)
ob_cube_015 = bpy.data.objects.new('Cube.015', me_cube_4883)
ob_cube_016 = bpy.data.objects.new('Cube.016', me_cube_4884)
ob_cube_017 = bpy.data.objects.new('Cube.017', me_cube_4885)
ob_cube_018 = bpy.data.objects.new('Cube.018', me_cube_4886)
ob_cube_019 = bpy.data.objects.new('Cube.019', me_cube_4887)
ob_cube_020 = bpy.data.objects.new('Cube.020', me_cube_4888)
ob_cube_021 = bpy.data.objects.new('Cube.021', me_cube_4889)
ob_cube_022 = bpy.data.objects.new('Cube.022', me_cube_4890)
ob_cube_023 = bpy.data.objects.new('Cube.023', me_cube_4891)
ob_cube_024 = bpy.data.objects.new('Cube.024', me_cube_4892)
ob_cube_025 = bpy.data.objects.new('Cube.025', me_cube_4893)
ob_cube_026 = bpy.data.objects.new('Cube.026', me_cube_4894)
ob_cube_027 = bpy.data.objects.new('Cube.027', me_cube_4895)
ob_cube_028 = bpy.data.objects.new('Cube.028', me_cube_4896)
ob_cube_029 = bpy.data.objects.new('Cube.029', me_cube_4897)
ob_cube_030 = bpy.data.objects.new('Cube.030', me_cube_4898)
ob_cube_031 = bpy.data.objects.new('Cube.031', me_cube_4899)
ob_cube_032 = bpy.data.objects.new('Cube.032', me_cube_4900)
ob_cube_033 = bpy.data.objects.new('Cube.033', me_cube_4901)
ob_cube_034 = bpy.data.objects.new('Cube.034', me_cube_4902)
ob_cube_035 = bpy.data.objects.new('Cube.035', me_cube_4903)
ob_cube_036 = bpy.data.objects.new('Cube.036', me_cube_4904)
ob_cube_037 = bpy.data.objects.new('Cube.037', me_cube_4905)
ob_cube_038 = bpy.data.objects.new('Cube.038', me_cube_4906)
ob_cube_039 = bpy.data.objects.new('Cube.039', me_cube_4907)
ob_cube_040 = bpy.data.objects.new('Cube.040', me_cube_4908)
ob_cube_041 = bpy.data.objects.new('Cube.041', me_cube_4909)
ob_cube_042 = bpy.data.objects.new('Cube.042', me_cube_4910)
ob_cube_043 = bpy.data.objects.new('Cube.043', me_cube_4911)
ob_cube_044 = bpy.data.objects.new('Cube.044', me_cube_4912)
ob_cube_045 = bpy.data.objects.new('Cube.045', me_cube_4913)
ob_cube_046 = bpy.data.objects.new('Cube.046', me_cube_4914)
ob_cube_047 = bpy.data.objects.new('Cube.047', me_cube_4915)
ob_cube_048 = bpy.data.objects.new('Cube.048', me_cube_4916)
ob_cube_049 = bpy.data.objects.new('Cube.049', me_cube_4917)

# ---- transforms, parenting, visibility, modifiers, constraints
ob_plane.location = (7.5, 7.5, 0.0)
ob_cube.location = (0.0, 0.0, 0.2056)
ob_cube_001.location = (0.0, 0.0, 0.0)
ob_cube_002.location = (0.0, 3.0, 0.07828)
ob_cube_003.location = (0.0, 3.0, 0.0)
ob_cube_004.location = (0.0, 6.0, 0.4665)
ob_cube_005.location = (0.0, 6.0, 0.0)
ob_cube_006.location = (0.0, 9.0, 1.657)
ob_cube_007.location = (0.0, 9.0, 0.0)
ob_cube_008.location = (0.0, 12.0, 0.2735)
ob_cube_009.location = (0.0, 12.0, 0.0)
ob_cube_010.location = (3.0, 0.0, 0.2873)
ob_cube_011.location = (3.0, 0.0, 0.0)
ob_cube_012.location = (3.0, 3.0, 0.1472)
ob_cube_013.location = (3.0, 3.0, 0.0)
ob_cube_014.location = (3.0, 6.0, 1.088)
ob_cube_015.location = (3.0, 6.0, 0.0)
ob_cube_016.location = (3.0, 9.0, 1.854)
ob_cube_017.location = (3.0, 9.0, 0.0)
ob_cube_018.location = (3.0, 12.0, 1.133)
ob_cube_019.location = (3.0, 12.0, 0.0)
ob_cube_020.location = (6.0, 0.0, 1.499)
ob_cube_021.location = (6.0, 0.0, 0.0)
ob_cube_022.location = (6.0, 3.0, 1.086)
ob_cube_023.location = (6.0, 3.0, 0.0)
ob_cube_024.location = (6.0, 6.0, 0.5302)
ob_cube_025.location = (6.0, 6.0, 0.0)
ob_cube_026.location = (6.0, 9.0, 1.179)
ob_cube_027.location = (6.0, 9.0, 0.0)
ob_cube_028.location = (6.0, 12.0, 1.898)
ob_cube_029.location = (6.0, 12.0, 0.0)
ob_cube_030.location = (9.0, 0.0, 0.4427)
ob_cube_031.location = (9.0, 0.0, 0.0)
ob_cube_032.location = (9.0, 3.0, 1.746)
ob_cube_033.location = (9.0, 3.0, 0.0)
ob_cube_034.location = (9.0, 6.0, 1.045)
ob_cube_035.location = (9.0, 6.0, 0.0)
ob_cube_036.location = (9.0, 9.0, 0.4472)
ob_cube_037.location = (9.0, 9.0, 0.0)
ob_cube_038.location = (9.0, 12.0, 0.2359)
ob_cube_039.location = (9.0, 12.0, 0.0)
ob_cube_040.location = (12.0, 0.0, 0.4916)
ob_cube_041.location = (12.0, 0.0, 0.0)
ob_cube_042.location = (12.0, 3.0, 1.192)
ob_cube_043.location = (12.0, 3.0, 0.0)
ob_cube_044.location = (12.0, 6.0, 0.2176)
ob_cube_045.location = (12.0, 6.0, 0.0)
ob_cube_046.location = (12.0, 9.0, 1.495)
ob_cube_047.location = (12.0, 9.0, 0.0)
ob_cube_048.location = (12.0, 12.0, 1.521)
ob_cube_049.location = (12.0, 12.0, 0.0)

# ---- collection membership
col_collection.objects.link(ob_plane)
col_collection.objects.link(ob_cube)
col_collection.objects.link(ob_cube_001)
col_collection.objects.link(ob_cube_002)
col_collection.objects.link(ob_cube_003)
col_collection.objects.link(ob_cube_004)
col_collection.objects.link(ob_cube_005)
col_collection.objects.link(ob_cube_006)
col_collection.objects.link(ob_cube_007)
col_collection.objects.link(ob_cube_008)
col_collection.objects.link(ob_cube_009)
col_collection.objects.link(ob_cube_010)
col_collection.objects.link(ob_cube_011)
col_collection.objects.link(ob_cube_012)
col_collection.objects.link(ob_cube_013)
col_collection.objects.link(ob_cube_014)
col_collection.objects.link(ob_cube_015)
col_collection.objects.link(ob_cube_016)
col_collection.objects.link(ob_cube_017)
col_collection.objects.link(ob_cube_018)
col_collection.objects.link(ob_cube_019)
col_collection.objects.link(ob_cube_020)
col_collection.objects.link(ob_cube_021)
col_collection.objects.link(ob_cube_022)
col_collection.objects.link(ob_cube_023)
col_collection.objects.link(ob_cube_024)
col_collection.objects.link(ob_cube_025)
col_collection.objects.link(ob_cube_026)
col_collection.objects.link(ob_cube_027)
col_collection.objects.link(ob_cube_028)
col_collection.objects.link(ob_cube_029)
col_collection.objects.link(ob_cube_030)
col_collection.objects.link(ob_cube_031)
col_collection.objects.link(ob_cube_032)
col_collection.objects.link(ob_cube_033)
col_collection.objects.link(ob_cube_034)
col_collection.objects.link(ob_cube_035)
col_collection.objects.link(ob_cube_036)
col_collection.objects.link(ob_cube_037)
col_collection.objects.link(ob_cube_038)
col_collection.objects.link(ob_cube_039)
col_collection.objects.link(ob_cube_040)
col_collection.objects.link(ob_cube_041)
col_collection.objects.link(ob_cube_042)
col_collection.objects.link(ob_cube_043)
col_collection.objects.link(ob_cube_044)
col_collection.objects.link(ob_cube_045)
col_collection.objects.link(ob_cube_046)
col_collection.objects.link(ob_cube_047)
col_collection.objects.link(ob_cube_048)
col_collection.objects.link(ob_cube_049)

# ---- scene / render settings (as saved in the file)
scene.frame_start = 1; scene.frame_end = 250; scene.frame_set(1)
scene.render.engine = 'BLENDER_EEVEE_NEXT'
bpy.context.view_layer.update()

# ---- added for rendering (the .blend has no active camera and no usable light): camera, sun
cam_auto = bpy.data.cameras.new('AutoCamera')
cam_auto.lens = 50.0
cam_auto.sensor_width = 36.0
cam_auto.clip_end = 1000.0
ob_auto_camera = bpy.data.objects.new('AutoCamera', cam_auto)
scene.collection.objects.link(ob_auto_camera)
ob_auto_camera.location = (30.1002, -19.7303, 20.0125)
ob_auto_camera.rotation_euler = (1.09748, -7.21219e-08, 0.694738)
scene.camera = ob_auto_camera
light_auto_sun = bpy.data.lights.new('AutoSun', 'SUN')
light_auto_sun.energy = 3.0
light_auto_sun.angle = 0.0523599
ob_auto_sun = bpy.data.objects.new('AutoSun', light_auto_sun)
scene.collection.objects.link(ob_auto_sun)
ob_auto_sun.rotation_euler = (0.872665, 0.174533, 0.523599)
bpy.context.view_layer.update()
